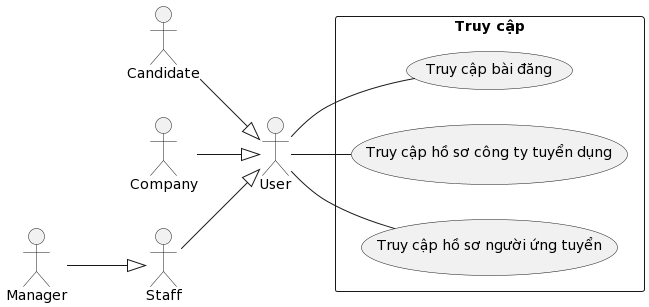

The diagram above was rendered by PlantUML. Its source (embedded in the PNG):
@startuml
left to right direction

actor "User" as nguoiDung
actor "Candidate" as nguoiUngTuyen
actor "Company" as congTyTuyenDung
actor "Staff" as nhanVien
actor "Manager" as quanLy

rectangle "Truy cập" {
    usecase "Truy cập bài đăng" as truyCapBaiDang
    usecase "Truy cập hồ sơ công ty tuyển dụng" as truyCapHoSoCongTy
    usecase "Truy cập hồ sơ người ứng tuyển" as truyCapHoSoNguoiUngTuyen
}

nguoiDung -- truyCapBaiDang
nguoiDung -- truyCapHoSoCongTy
nguoiDung -- truyCapHoSoNguoiUngTuyen

nguoiUngTuyen --^ nguoiDung

congTyTuyenDung --^ nguoiDung

nhanVien --^ nguoiDung

quanLy --^ nhanVien
@enduml